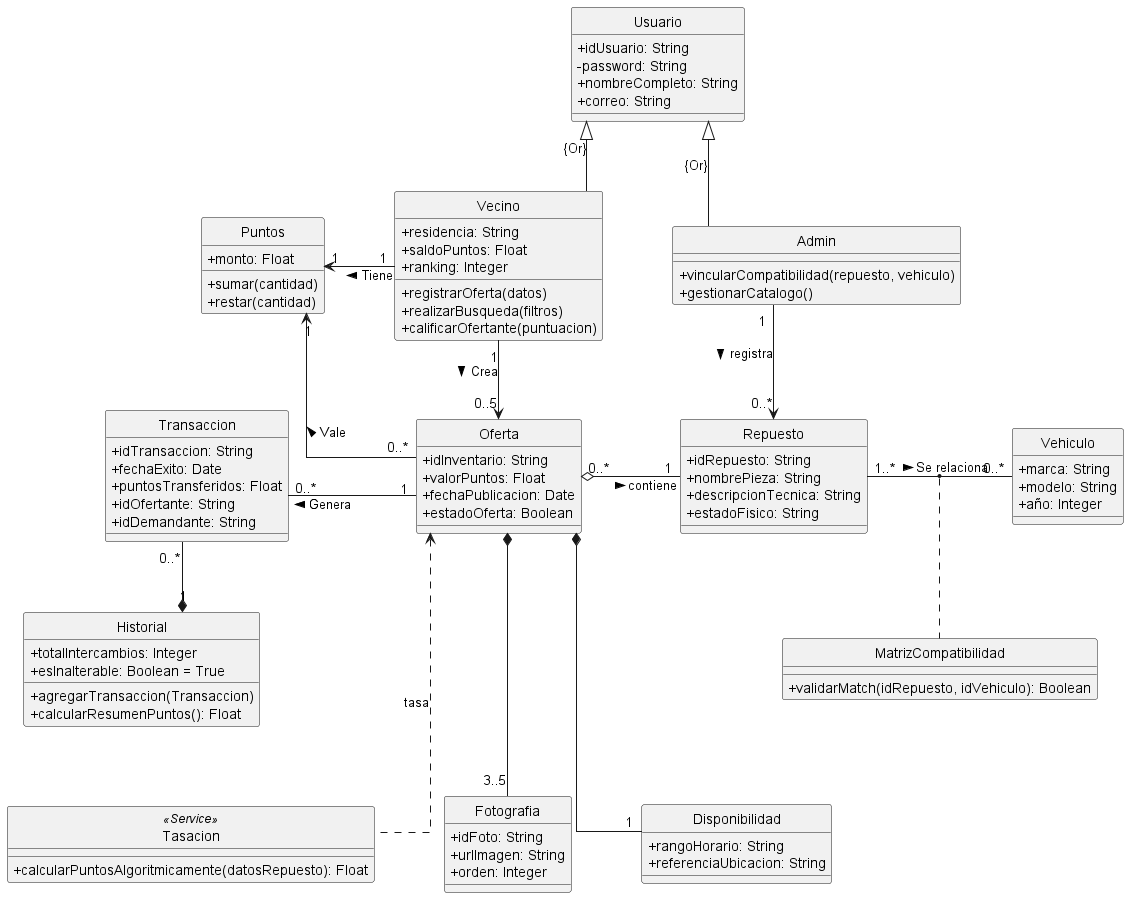

The diagram above was rendered by PlantUML. Its source (embedded in the PNG):
@startuml name
' --- Configuración de Estilo ---
skinparam classAttributeIconSize 0
skinparam nodesep 70
skinparam ranksep 70
skinparam linetype ortho
hide circle

' --- BLOQUE SUPERIOR: Gestión de Identidad ---
class Usuario {
  + idUsuario: String
  - password: String
  + nombreCompleto: String
  + correo: String
}

class Vecino {
  + residencia: String
  + saldoPuntos: Float
  + ranking: Integer
  + registrarOferta(datos)
  + realizarBusqueda(filtros)
  + calificarOfertante(puntuacion)
}

class Admin {
  + vincularCompatibilidad(repuesto, vehiculo)
  + gestionarCatalogo()
}

' --- BLOQUE DERECHO: Repuestos y Vehículos (HU 3) ---
class Repuesto {
  + idRepuesto: String
  + nombrePieza: String
  + descripcionTecnica: String
  + estadoFisico: String
}

class Vehiculo {
  + marca: String
  + modelo: String
  + año: Integer
}

class MatrizCompatibilidad {
  + validarMatch(idRepuesto, idVehiculo): Boolean
}

' --- BLOQUE CENTRAL: El Corazón del Sistema (HU 1, 2, 5, 7) ---
class Oferta {
  + idInventario: String
  + valorPuntos: Float
  + fechaPublicacion: Date
  + estadoOferta: Boolean
}

class Fotografia {
  + idFoto: String
  + urlImagen: String
  + orden: Integer
}

class Disponibilidad {
  + rangoHorario: String
  + referenciaUbicacion: String
}

' --- BLOQUE IZQUIERDO: Economía y Transacciones (HU 8, 11, 12) ---
class Puntos {
  + monto: Float
  + sumar(cantidad)
  + restar(cantidad)
}

class Transaccion {
  + idTransaccion: String
  + fechaExito: Date
  + puntosTransferidos: Float
  + idOfertante: String
  + idDemandante: String
}

class Historial {
  + totalIntercambios: Integer
  + esInalterable: Boolean = True
  + agregarTransaccion(Transaccion)
  + calcularResumenPuntos(): Float
}

class Tasacion <<Service>> {
  + calcularPuntosAlgoritmicamente(datosRepuesto): Float
}

' ==========================================
' --- DEFINICIÓN DE RELACIONES EXACTAS ---
' ==========================================

' 1. Jerarquía Principal (Vertical)
Usuario <|-down- Vecino : {Or}
Usuario <|-down- Admin : {Or}

' 2. Creación y Registro (Vertical hacia el centro)
Vecino "1" -down-> "0..5" Oferta : Crea >
Admin "1" -down-> "0..*" Repuesto : registra >

' 3. Bloque Derecho (Horizontal)
Oferta "0..*" o-right- "1" Repuesto : contiene >
Repuesto "1..*" -right- "0..*" Vehiculo : Se relaciona >
(Repuesto, Vehiculo) .. MatrizCompatibilidad

' 4. Bloque Izquierdo (Economía - Horizontal)
Vecino "1" -left-> "1" Puntos : Tiene >
Oferta "0..*" -left-> "1" Puntos : Vale >
Transaccion "0..*" -right- "1" Oferta : < Genera

' 5. Dependencias Inferiores y Composiciones
Historial "1" *-up- "0..*" Transaccion
Tasacion .up.> Oferta : tasa

Oferta *--down- "3..5" Fotografia
Oferta *--down- "1" Disponibilidad

' (Opcional) Forzamos un poco de orden horizontal inferior 
' para que Tasacion, Foto y Disponibilidad no se choquen
Tasacion -[hidden]right- Fotografia
Fotografia -[hidden]right- Disponibilidad

@enduml